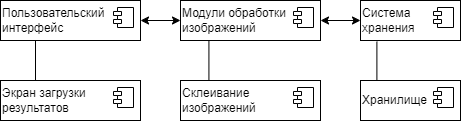

The diagram above was exported from draw.io. Its source (the exported page's mxGraphModel, read from the mxfile embedded in the PNG):
<mxGraphModel dx="1002" dy="575" grid="1" gridSize="10" guides="1" tooltips="1" connect="1" arrows="1" fold="1" page="1" pageScale="1" pageWidth="827" pageHeight="1169" math="0" shadow="0">
  <root>
    <mxCell id="0" />
    <mxCell id="1" parent="0" />
    <mxCell id="qoYkdZlDhe1sGKT-zt8I-11" value="Экран загрузки&amp;nbsp;&lt;div&gt;результатов&lt;/div&gt;" style="html=1;dropTarget=0;whiteSpace=wrap;align=left;" vertex="1" parent="1">
      <mxGeometry x="80" y="200" width="140" height="40" as="geometry" />
    </mxCell>
    <mxCell id="qoYkdZlDhe1sGKT-zt8I-12" value="" style="shape=module;jettyWidth=8;jettyHeight=4;" vertex="1" parent="qoYkdZlDhe1sGKT-zt8I-11">
      <mxGeometry x="1" width="20" height="20" relative="1" as="geometry">
        <mxPoint x="-27" y="7" as="offset" />
      </mxGeometry>
    </mxCell>
    <mxCell id="qoYkdZlDhe1sGKT-zt8I-13" value="Система&amp;nbsp;&lt;div&gt;хранения&lt;/div&gt;" style="html=1;dropTarget=0;whiteSpace=wrap;align=left;" vertex="1" parent="1">
      <mxGeometry x="440" y="120" width="100" height="40" as="geometry" />
    </mxCell>
    <mxCell id="qoYkdZlDhe1sGKT-zt8I-14" value="" style="shape=module;jettyWidth=8;jettyHeight=4;" vertex="1" parent="qoYkdZlDhe1sGKT-zt8I-13">
      <mxGeometry x="1" width="20" height="20" relative="1" as="geometry">
        <mxPoint x="-27" y="7" as="offset" />
      </mxGeometry>
    </mxCell>
    <mxCell id="qoYkdZlDhe1sGKT-zt8I-15" value="Модули обработки изображений" style="html=1;dropTarget=0;whiteSpace=wrap;align=left;" vertex="1" parent="1">
      <mxGeometry x="260" y="120" width="140" height="40" as="geometry" />
    </mxCell>
    <mxCell id="qoYkdZlDhe1sGKT-zt8I-16" value="" style="shape=module;jettyWidth=8;jettyHeight=4;" vertex="1" parent="qoYkdZlDhe1sGKT-zt8I-15">
      <mxGeometry x="1" width="20" height="20" relative="1" as="geometry">
        <mxPoint x="-27" y="7" as="offset" />
      </mxGeometry>
    </mxCell>
    <mxCell id="qoYkdZlDhe1sGKT-zt8I-17" value="Пользовательский&amp;nbsp;&lt;div&gt;интерфейс&lt;/div&gt;" style="html=1;dropTarget=0;whiteSpace=wrap;align=left;" vertex="1" parent="1">
      <mxGeometry x="80" y="120" width="140" height="40" as="geometry" />
    </mxCell>
    <mxCell id="qoYkdZlDhe1sGKT-zt8I-18" value="" style="shape=module;jettyWidth=8;jettyHeight=4;" vertex="1" parent="qoYkdZlDhe1sGKT-zt8I-17">
      <mxGeometry x="1" width="20" height="20" relative="1" as="geometry">
        <mxPoint x="-27" y="7" as="offset" />
      </mxGeometry>
    </mxCell>
    <mxCell id="qoYkdZlDhe1sGKT-zt8I-19" value="" style="endArrow=classic;startArrow=classic;html=1;rounded=0;exitX=1;exitY=0.5;exitDx=0;exitDy=0;entryX=0;entryY=0.5;entryDx=0;entryDy=0;" edge="1" parent="1" source="qoYkdZlDhe1sGKT-zt8I-15" target="qoYkdZlDhe1sGKT-zt8I-13">
      <mxGeometry width="50" height="50" relative="1" as="geometry">
        <mxPoint x="390" y="320" as="sourcePoint" />
        <mxPoint x="440" y="270" as="targetPoint" />
      </mxGeometry>
    </mxCell>
    <mxCell id="qoYkdZlDhe1sGKT-zt8I-20" value="" style="endArrow=classic;startArrow=classic;html=1;rounded=0;exitX=1;exitY=0.5;exitDx=0;exitDy=0;entryX=0;entryY=0.5;entryDx=0;entryDy=0;" edge="1" parent="1" source="qoYkdZlDhe1sGKT-zt8I-17" target="qoYkdZlDhe1sGKT-zt8I-15">
      <mxGeometry width="50" height="50" relative="1" as="geometry">
        <mxPoint x="390" y="320" as="sourcePoint" />
        <mxPoint x="440" y="270" as="targetPoint" />
      </mxGeometry>
    </mxCell>
    <mxCell id="qoYkdZlDhe1sGKT-zt8I-21" value="" style="endArrow=none;html=1;rounded=0;entryX=0.164;entryY=1.03;entryDx=0;entryDy=0;entryPerimeter=0;exitX=0.164;exitY=0.5;exitDx=0;exitDy=0;exitPerimeter=0;" edge="1" parent="1" source="qoYkdZlDhe1sGKT-zt8I-7" target="qoYkdZlDhe1sGKT-zt8I-13">
      <mxGeometry width="50" height="50" relative="1" as="geometry">
        <mxPoint x="390" y="320" as="sourcePoint" />
        <mxPoint x="440" y="270" as="targetPoint" />
      </mxGeometry>
    </mxCell>
    <mxCell id="qoYkdZlDhe1sGKT-zt8I-22" value="" style="endArrow=none;html=1;rounded=0;entryX=0.203;entryY=1.01;entryDx=0;entryDy=0;entryPerimeter=0;exitX=0.203;exitY=0.91;exitDx=0;exitDy=0;exitPerimeter=0;" edge="1" parent="1" source="qoYkdZlDhe1sGKT-zt8I-9" target="qoYkdZlDhe1sGKT-zt8I-15">
      <mxGeometry width="50" height="50" relative="1" as="geometry">
        <mxPoint x="390" y="320" as="sourcePoint" />
        <mxPoint x="440" y="270" as="targetPoint" />
      </mxGeometry>
    </mxCell>
    <mxCell id="qoYkdZlDhe1sGKT-zt8I-23" value="" style="endArrow=none;html=1;rounded=0;entryX=0.25;entryY=1;entryDx=0;entryDy=0;exitX=0.25;exitY=0;exitDx=0;exitDy=0;" edge="1" parent="1" source="qoYkdZlDhe1sGKT-zt8I-11" target="qoYkdZlDhe1sGKT-zt8I-17">
      <mxGeometry width="50" height="50" relative="1" as="geometry">
        <mxPoint x="70" y="330" as="sourcePoint" />
        <mxPoint x="120" y="280" as="targetPoint" />
      </mxGeometry>
    </mxCell>
    <mxCell id="qoYkdZlDhe1sGKT-zt8I-9" value="Склеивание&lt;div&gt;изображений&lt;/div&gt;" style="html=1;dropTarget=0;whiteSpace=wrap;align=left;" vertex="1" parent="1">
      <mxGeometry x="260" y="200" width="140" height="40" as="geometry" />
    </mxCell>
    <mxCell id="qoYkdZlDhe1sGKT-zt8I-10" value="" style="shape=module;jettyWidth=8;jettyHeight=4;" vertex="1" parent="qoYkdZlDhe1sGKT-zt8I-9">
      <mxGeometry x="1" width="20" height="20" relative="1" as="geometry">
        <mxPoint x="-27" y="7" as="offset" />
      </mxGeometry>
    </mxCell>
    <mxCell id="qoYkdZlDhe1sGKT-zt8I-7" value="Хранилище" style="html=1;dropTarget=0;whiteSpace=wrap;align=left;" vertex="1" parent="1">
      <mxGeometry x="440" y="200" width="100" height="40" as="geometry" />
    </mxCell>
    <mxCell id="qoYkdZlDhe1sGKT-zt8I-8" value="" style="shape=module;jettyWidth=8;jettyHeight=4;" vertex="1" parent="qoYkdZlDhe1sGKT-zt8I-7">
      <mxGeometry x="1" width="20" height="20" relative="1" as="geometry">
        <mxPoint x="-27" y="7" as="offset" />
      </mxGeometry>
    </mxCell>
  </root>
</mxGraphModel>